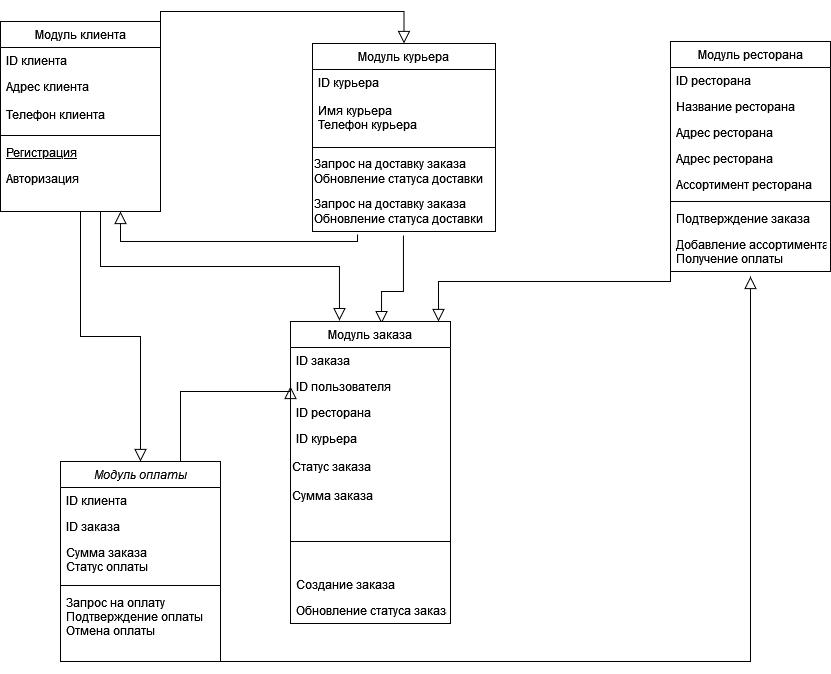

The diagram above was exported from draw.io. Its source (the exported page's mxGraphModel, read from the mxfile embedded in the PNG):
<mxGraphModel dx="1050" dy="654" grid="1" gridSize="10" guides="1" tooltips="1" connect="1" arrows="1" fold="1" page="1" pageScale="1" pageWidth="827" pageHeight="1169" math="0" shadow="0">
  <root>
    <mxCell id="WIyWlLk6GJQsqaUBKTNV-0" />
    <mxCell id="WIyWlLk6GJQsqaUBKTNV-1" parent="WIyWlLk6GJQsqaUBKTNV-0" />
    <mxCell id="zkfFHV4jXpPFQw0GAbJ--0" value="Модуль оплаты" style="swimlane;fontStyle=2;align=center;verticalAlign=top;childLayout=stackLayout;horizontal=1;startSize=26;horizontalStack=0;resizeParent=1;resizeLast=0;collapsible=1;marginBottom=0;rounded=0;shadow=0;strokeWidth=1;" parent="WIyWlLk6GJQsqaUBKTNV-1" vertex="1">
      <mxGeometry x="70" y="540" width="160" height="200" as="geometry">
        <mxRectangle x="230" y="140" width="160" height="26" as="alternateBounds" />
      </mxGeometry>
    </mxCell>
    <mxCell id="zkfFHV4jXpPFQw0GAbJ--1" value="ID клиента" style="text;align=left;verticalAlign=top;spacingLeft=4;spacingRight=4;overflow=hidden;rotatable=0;points=[[0,0.5],[1,0.5]];portConstraint=eastwest;" parent="zkfFHV4jXpPFQw0GAbJ--0" vertex="1">
      <mxGeometry y="26" width="160" height="26" as="geometry" />
    </mxCell>
    <mxCell id="zkfFHV4jXpPFQw0GAbJ--2" value="ID заказа&#10;" style="text;align=left;verticalAlign=top;spacingLeft=4;spacingRight=4;overflow=hidden;rotatable=0;points=[[0,0.5],[1,0.5]];portConstraint=eastwest;rounded=0;shadow=0;html=0;" parent="zkfFHV4jXpPFQw0GAbJ--0" vertex="1">
      <mxGeometry y="52" width="160" height="26" as="geometry" />
    </mxCell>
    <mxCell id="zkfFHV4jXpPFQw0GAbJ--3" value="Сумма заказа&#10;Статус оплаты" style="text;align=left;verticalAlign=top;spacingLeft=4;spacingRight=4;overflow=hidden;rotatable=0;points=[[0,0.5],[1,0.5]];portConstraint=eastwest;rounded=0;shadow=0;html=0;" parent="zkfFHV4jXpPFQw0GAbJ--0" vertex="1">
      <mxGeometry y="78" width="160" height="42" as="geometry" />
    </mxCell>
    <mxCell id="zkfFHV4jXpPFQw0GAbJ--4" value="" style="line;html=1;strokeWidth=1;align=left;verticalAlign=middle;spacingTop=-1;spacingLeft=3;spacingRight=3;rotatable=0;labelPosition=right;points=[];portConstraint=eastwest;" parent="zkfFHV4jXpPFQw0GAbJ--0" vertex="1">
      <mxGeometry y="120" width="160" height="8" as="geometry" />
    </mxCell>
    <mxCell id="zkfFHV4jXpPFQw0GAbJ--5" value="Запрос на оплату&#10;Подтверждение оплаты&#10;Отмена оплаты&#10;" style="text;align=left;verticalAlign=top;spacingLeft=4;spacingRight=4;overflow=hidden;rotatable=0;points=[[0,0.5],[1,0.5]];portConstraint=eastwest;" parent="zkfFHV4jXpPFQw0GAbJ--0" vertex="1">
      <mxGeometry y="128" width="160" height="62" as="geometry" />
    </mxCell>
    <mxCell id="zkfFHV4jXpPFQw0GAbJ--6" value="Модуль клиента" style="swimlane;fontStyle=0;align=center;verticalAlign=top;childLayout=stackLayout;horizontal=1;startSize=26;horizontalStack=0;resizeParent=1;resizeLast=0;collapsible=1;marginBottom=0;rounded=0;shadow=0;strokeWidth=1;" parent="WIyWlLk6GJQsqaUBKTNV-1" vertex="1">
      <mxGeometry x="10" y="100" width="160" height="190" as="geometry">
        <mxRectangle x="130" y="380" width="160" height="26" as="alternateBounds" />
      </mxGeometry>
    </mxCell>
    <mxCell id="zkfFHV4jXpPFQw0GAbJ--7" value="ID клиента" style="text;align=left;verticalAlign=top;spacingLeft=4;spacingRight=4;overflow=hidden;rotatable=0;points=[[0,0.5],[1,0.5]];portConstraint=eastwest;" parent="zkfFHV4jXpPFQw0GAbJ--6" vertex="1">
      <mxGeometry y="26" width="160" height="26" as="geometry" />
    </mxCell>
    <mxCell id="zkfFHV4jXpPFQw0GAbJ--8" value="Адрес клиента&#10;&#10;Телефон клиента&#10;" style="text;align=left;verticalAlign=top;spacingLeft=4;spacingRight=4;overflow=hidden;rotatable=0;points=[[0,0.5],[1,0.5]];portConstraint=eastwest;rounded=0;shadow=0;html=0;" parent="zkfFHV4jXpPFQw0GAbJ--6" vertex="1">
      <mxGeometry y="52" width="160" height="58" as="geometry" />
    </mxCell>
    <mxCell id="zkfFHV4jXpPFQw0GAbJ--9" value="" style="line;html=1;strokeWidth=1;align=left;verticalAlign=middle;spacingTop=-1;spacingLeft=3;spacingRight=3;rotatable=0;labelPosition=right;points=[];portConstraint=eastwest;" parent="zkfFHV4jXpPFQw0GAbJ--6" vertex="1">
      <mxGeometry y="110" width="160" height="8" as="geometry" />
    </mxCell>
    <mxCell id="zkfFHV4jXpPFQw0GAbJ--10" value="Регистрация" style="text;align=left;verticalAlign=top;spacingLeft=4;spacingRight=4;overflow=hidden;rotatable=0;points=[[0,0.5],[1,0.5]];portConstraint=eastwest;fontStyle=4" parent="zkfFHV4jXpPFQw0GAbJ--6" vertex="1">
      <mxGeometry y="118" width="160" height="26" as="geometry" />
    </mxCell>
    <mxCell id="zkfFHV4jXpPFQw0GAbJ--11" value="Авторизация&#10;&#10;" style="text;align=left;verticalAlign=top;spacingLeft=4;spacingRight=4;overflow=hidden;rotatable=0;points=[[0,0.5],[1,0.5]];portConstraint=eastwest;" parent="zkfFHV4jXpPFQw0GAbJ--6" vertex="1">
      <mxGeometry y="144" width="160" height="26" as="geometry" />
    </mxCell>
    <mxCell id="zkfFHV4jXpPFQw0GAbJ--12" value="" style="endArrow=block;endSize=10;endFill=0;shadow=0;strokeWidth=1;rounded=0;curved=0;edgeStyle=elbowEdgeStyle;elbow=vertical;" parent="WIyWlLk6GJQsqaUBKTNV-1" source="zkfFHV4jXpPFQw0GAbJ--6" target="zkfFHV4jXpPFQw0GAbJ--0" edge="1">
      <mxGeometry width="160" relative="1" as="geometry">
        <mxPoint x="200" y="203" as="sourcePoint" />
        <mxPoint x="200" y="203" as="targetPoint" />
      </mxGeometry>
    </mxCell>
    <mxCell id="zkfFHV4jXpPFQw0GAbJ--13" value="Модуль курьера" style="swimlane;fontStyle=0;align=center;verticalAlign=top;childLayout=stackLayout;horizontal=1;startSize=26;horizontalStack=0;resizeParent=1;resizeLast=0;collapsible=1;marginBottom=0;rounded=0;shadow=0;strokeWidth=1;" parent="WIyWlLk6GJQsqaUBKTNV-1" vertex="1">
      <mxGeometry x="322" y="122" width="183" height="188" as="geometry">
        <mxRectangle x="340" y="380" width="170" height="26" as="alternateBounds" />
      </mxGeometry>
    </mxCell>
    <mxCell id="zkfFHV4jXpPFQw0GAbJ--14" value="ID курьера &#10;&#10;Имя курьера&#10;Телефон курьера" style="text;align=left;verticalAlign=top;spacingLeft=4;spacingRight=4;overflow=hidden;rotatable=0;points=[[0,0.5],[1,0.5]];portConstraint=eastwest;" parent="zkfFHV4jXpPFQw0GAbJ--13" vertex="1">
      <mxGeometry y="26" width="183" height="74" as="geometry" />
    </mxCell>
    <mxCell id="zkfFHV4jXpPFQw0GAbJ--15" value="" style="line;html=1;strokeWidth=1;align=left;verticalAlign=middle;spacingTop=-1;spacingLeft=3;spacingRight=3;rotatable=0;labelPosition=right;points=[];portConstraint=eastwest;" parent="zkfFHV4jXpPFQw0GAbJ--13" vertex="1">
      <mxGeometry y="100" width="183" height="8" as="geometry" />
    </mxCell>
    <mxCell id="a9MV-zTvJbxbsOybIJBl-0" value="&lt;div align=&quot;left&quot;&gt;Запрос на доставку заказа&lt;br&gt;Обновление статуса доставки&lt;/div&gt;" style="text;html=1;align=left;verticalAlign=middle;resizable=0;points=[];autosize=1;strokeColor=none;fillColor=none;" vertex="1" parent="zkfFHV4jXpPFQw0GAbJ--13">
      <mxGeometry y="108" width="183" height="40" as="geometry" />
    </mxCell>
    <mxCell id="a9MV-zTvJbxbsOybIJBl-12" value="&lt;div align=&quot;left&quot;&gt;Запрос на доставку заказа&lt;br&gt;Обновление статуса доставки&lt;/div&gt;" style="text;html=1;align=left;verticalAlign=middle;resizable=0;points=[];autosize=1;strokeColor=none;fillColor=none;" vertex="1" parent="zkfFHV4jXpPFQw0GAbJ--13">
      <mxGeometry y="148" width="183" height="40" as="geometry" />
    </mxCell>
    <mxCell id="zkfFHV4jXpPFQw0GAbJ--16" value="" style="endArrow=block;endSize=10;endFill=0;shadow=0;strokeWidth=1;rounded=0;curved=0;edgeStyle=elbowEdgeStyle;elbow=vertical;entryX=0.569;entryY=0.007;entryDx=0;entryDy=0;exitX=0.497;exitY=1.1;exitDx=0;exitDy=0;entryPerimeter=0;exitPerimeter=0;" parent="WIyWlLk6GJQsqaUBKTNV-1" source="a9MV-zTvJbxbsOybIJBl-12" target="a9MV-zTvJbxbsOybIJBl-2" edge="1">
      <mxGeometry width="160" relative="1" as="geometry">
        <mxPoint x="210" y="373" as="sourcePoint" />
        <mxPoint x="310" y="271" as="targetPoint" />
        <Array as="points">
          <mxPoint x="410" y="370" />
        </Array>
      </mxGeometry>
    </mxCell>
    <mxCell id="zkfFHV4jXpPFQw0GAbJ--17" value="Модуль ресторана" style="swimlane;fontStyle=0;align=center;verticalAlign=top;childLayout=stackLayout;horizontal=1;startSize=26;horizontalStack=0;resizeParent=1;resizeLast=0;collapsible=1;marginBottom=0;rounded=0;shadow=0;strokeWidth=1;" parent="WIyWlLk6GJQsqaUBKTNV-1" vertex="1">
      <mxGeometry x="680" y="120" width="160" height="230" as="geometry">
        <mxRectangle x="550" y="140" width="160" height="26" as="alternateBounds" />
      </mxGeometry>
    </mxCell>
    <mxCell id="zkfFHV4jXpPFQw0GAbJ--18" value="ID ресторана" style="text;align=left;verticalAlign=top;spacingLeft=4;spacingRight=4;overflow=hidden;rotatable=0;points=[[0,0.5],[1,0.5]];portConstraint=eastwest;" parent="zkfFHV4jXpPFQw0GAbJ--17" vertex="1">
      <mxGeometry y="26" width="160" height="26" as="geometry" />
    </mxCell>
    <mxCell id="zkfFHV4jXpPFQw0GAbJ--19" value="Название ресторана" style="text;align=left;verticalAlign=top;spacingLeft=4;spacingRight=4;overflow=hidden;rotatable=0;points=[[0,0.5],[1,0.5]];portConstraint=eastwest;rounded=0;shadow=0;html=0;" parent="zkfFHV4jXpPFQw0GAbJ--17" vertex="1">
      <mxGeometry y="52" width="160" height="26" as="geometry" />
    </mxCell>
    <mxCell id="a9MV-zTvJbxbsOybIJBl-14" value="Адрес ресторана" style="text;align=left;verticalAlign=top;spacingLeft=4;spacingRight=4;overflow=hidden;rotatable=0;points=[[0,0.5],[1,0.5]];portConstraint=eastwest;rounded=0;shadow=0;html=0;" vertex="1" parent="zkfFHV4jXpPFQw0GAbJ--17">
      <mxGeometry y="78" width="160" height="26" as="geometry" />
    </mxCell>
    <mxCell id="zkfFHV4jXpPFQw0GAbJ--20" value="Адрес ресторана" style="text;align=left;verticalAlign=top;spacingLeft=4;spacingRight=4;overflow=hidden;rotatable=0;points=[[0,0.5],[1,0.5]];portConstraint=eastwest;rounded=0;shadow=0;html=0;" parent="zkfFHV4jXpPFQw0GAbJ--17" vertex="1">
      <mxGeometry y="104" width="160" height="26" as="geometry" />
    </mxCell>
    <mxCell id="zkfFHV4jXpPFQw0GAbJ--21" value="Ассортимент ресторана" style="text;align=left;verticalAlign=top;spacingLeft=4;spacingRight=4;overflow=hidden;rotatable=0;points=[[0,0.5],[1,0.5]];portConstraint=eastwest;rounded=0;shadow=0;html=0;" parent="zkfFHV4jXpPFQw0GAbJ--17" vertex="1">
      <mxGeometry y="130" width="160" height="26" as="geometry" />
    </mxCell>
    <mxCell id="zkfFHV4jXpPFQw0GAbJ--23" value="" style="line;html=1;strokeWidth=1;align=left;verticalAlign=middle;spacingTop=-1;spacingLeft=3;spacingRight=3;rotatable=0;labelPosition=right;points=[];portConstraint=eastwest;" parent="zkfFHV4jXpPFQw0GAbJ--17" vertex="1">
      <mxGeometry y="156" width="160" height="8" as="geometry" />
    </mxCell>
    <mxCell id="zkfFHV4jXpPFQw0GAbJ--24" value="Подтверждение заказа" style="text;align=left;verticalAlign=top;spacingLeft=4;spacingRight=4;overflow=hidden;rotatable=0;points=[[0,0.5],[1,0.5]];portConstraint=eastwest;" parent="zkfFHV4jXpPFQw0GAbJ--17" vertex="1">
      <mxGeometry y="164" width="160" height="26" as="geometry" />
    </mxCell>
    <mxCell id="zkfFHV4jXpPFQw0GAbJ--25" value="Добавление ассортимента&#10;Получение оплаты" style="text;align=left;verticalAlign=top;spacingLeft=4;spacingRight=4;overflow=hidden;rotatable=0;points=[[0,0.5],[1,0.5]];portConstraint=eastwest;" parent="zkfFHV4jXpPFQw0GAbJ--17" vertex="1">
      <mxGeometry y="190" width="160" height="40" as="geometry" />
    </mxCell>
    <mxCell id="a9MV-zTvJbxbsOybIJBl-2" value="Модуль заказа" style="swimlane;fontStyle=0;align=center;verticalAlign=top;childLayout=stackLayout;horizontal=1;startSize=26;horizontalStack=0;resizeParent=1;resizeLast=0;collapsible=1;marginBottom=0;rounded=0;shadow=0;strokeWidth=1;" vertex="1" parent="WIyWlLk6GJQsqaUBKTNV-1">
      <mxGeometry x="300" y="400" width="160" height="302" as="geometry">
        <mxRectangle x="570" y="350" width="160" height="26" as="alternateBounds" />
      </mxGeometry>
    </mxCell>
    <mxCell id="a9MV-zTvJbxbsOybIJBl-3" value="ID заказа" style="text;align=left;verticalAlign=top;spacingLeft=4;spacingRight=4;overflow=hidden;rotatable=0;points=[[0,0.5],[1,0.5]];portConstraint=eastwest;" vertex="1" parent="a9MV-zTvJbxbsOybIJBl-2">
      <mxGeometry y="26" width="160" height="26" as="geometry" />
    </mxCell>
    <mxCell id="a9MV-zTvJbxbsOybIJBl-4" value="ID пользователя" style="text;align=left;verticalAlign=top;spacingLeft=4;spacingRight=4;overflow=hidden;rotatable=0;points=[[0,0.5],[1,0.5]];portConstraint=eastwest;rounded=0;shadow=0;html=0;" vertex="1" parent="a9MV-zTvJbxbsOybIJBl-2">
      <mxGeometry y="52" width="160" height="26" as="geometry" />
    </mxCell>
    <mxCell id="a9MV-zTvJbxbsOybIJBl-5" value="ID ресторана " style="text;align=left;verticalAlign=top;spacingLeft=4;spacingRight=4;overflow=hidden;rotatable=0;points=[[0,0.5],[1,0.5]];portConstraint=eastwest;rounded=0;shadow=0;html=0;" vertex="1" parent="a9MV-zTvJbxbsOybIJBl-2">
      <mxGeometry y="78" width="160" height="26" as="geometry" />
    </mxCell>
    <mxCell id="a9MV-zTvJbxbsOybIJBl-6" value="ID курьера&#10;" style="text;align=left;verticalAlign=top;spacingLeft=4;spacingRight=4;overflow=hidden;rotatable=0;points=[[0,0.5],[1,0.5]];portConstraint=eastwest;rounded=0;shadow=0;html=0;" vertex="1" parent="a9MV-zTvJbxbsOybIJBl-2">
      <mxGeometry y="104" width="160" height="26" as="geometry" />
    </mxCell>
    <mxCell id="a9MV-zTvJbxbsOybIJBl-10" value="&lt;div align=&quot;left&quot;&gt;Статус заказа&lt;/div&gt;&lt;div&gt;&lt;br&gt;&lt;/div&gt;&lt;div&gt;&lt;div align=&quot;left&quot;&gt;Сумма заказа&lt;/div&gt;&lt;/div&gt;" style="text;html=1;align=left;verticalAlign=middle;resizable=0;points=[];autosize=1;strokeColor=none;fillColor=none;" vertex="1" parent="a9MV-zTvJbxbsOybIJBl-2">
      <mxGeometry y="130" width="160" height="60" as="geometry" />
    </mxCell>
    <mxCell id="a9MV-zTvJbxbsOybIJBl-7" value="" style="line;html=1;strokeWidth=1;align=left;verticalAlign=middle;spacingTop=-1;spacingLeft=3;spacingRight=3;rotatable=0;labelPosition=right;points=[];portConstraint=eastwest;" vertex="1" parent="a9MV-zTvJbxbsOybIJBl-2">
      <mxGeometry y="190" width="160" height="60" as="geometry" />
    </mxCell>
    <mxCell id="a9MV-zTvJbxbsOybIJBl-8" value="Создание заказа" style="text;align=left;verticalAlign=top;spacingLeft=4;spacingRight=4;overflow=hidden;rotatable=0;points=[[0,0.5],[1,0.5]];portConstraint=eastwest;" vertex="1" parent="a9MV-zTvJbxbsOybIJBl-2">
      <mxGeometry y="250" width="160" height="26" as="geometry" />
    </mxCell>
    <mxCell id="a9MV-zTvJbxbsOybIJBl-9" value="Обновление статуса заказа" style="text;align=left;verticalAlign=top;spacingLeft=4;spacingRight=4;overflow=hidden;rotatable=0;points=[[0,0.5],[1,0.5]];portConstraint=eastwest;" vertex="1" parent="a9MV-zTvJbxbsOybIJBl-2">
      <mxGeometry y="276" width="160" height="26" as="geometry" />
    </mxCell>
    <mxCell id="a9MV-zTvJbxbsOybIJBl-16" value="" style="endArrow=block;endSize=10;endFill=0;shadow=0;strokeWidth=1;rounded=0;curved=0;edgeStyle=elbowEdgeStyle;elbow=vertical;exitX=0;exitY=0.5;exitDx=0;exitDy=0;entryX=0.925;entryY=0;entryDx=0;entryDy=0;entryPerimeter=0;" edge="1" parent="WIyWlLk6GJQsqaUBKTNV-1" source="a9MV-zTvJbxbsOybIJBl-14" target="a9MV-zTvJbxbsOybIJBl-2">
      <mxGeometry width="160" relative="1" as="geometry">
        <mxPoint x="180" y="225" as="sourcePoint" />
        <mxPoint x="510" y="400" as="targetPoint" />
        <Array as="points">
          <mxPoint x="590" y="360" />
        </Array>
      </mxGeometry>
    </mxCell>
    <mxCell id="a9MV-zTvJbxbsOybIJBl-18" value="" style="endArrow=block;endSize=10;endFill=0;shadow=0;strokeWidth=1;rounded=0;curved=0;edgeStyle=elbowEdgeStyle;elbow=vertical;exitX=1;exitY=0.5;exitDx=0;exitDy=0;entryX=0.5;entryY=0;entryDx=0;entryDy=0;" edge="1" parent="WIyWlLk6GJQsqaUBKTNV-1" source="zkfFHV4jXpPFQw0GAbJ--6" target="zkfFHV4jXpPFQw0GAbJ--13">
      <mxGeometry width="160" relative="1" as="geometry">
        <mxPoint x="100" y="320" as="sourcePoint" />
        <mxPoint x="330" y="49" as="targetPoint" />
        <Array as="points">
          <mxPoint x="290" y="90" />
        </Array>
      </mxGeometry>
    </mxCell>
    <mxCell id="a9MV-zTvJbxbsOybIJBl-19" value="" style="endArrow=block;endSize=10;endFill=0;shadow=0;strokeWidth=1;rounded=0;curved=0;edgeStyle=elbowEdgeStyle;elbow=vertical;exitX=0.246;exitY=1.075;exitDx=0;exitDy=0;exitPerimeter=0;entryX=0.75;entryY=1;entryDx=0;entryDy=0;" edge="1" parent="WIyWlLk6GJQsqaUBKTNV-1" source="a9MV-zTvJbxbsOybIJBl-12" target="zkfFHV4jXpPFQw0GAbJ--6">
      <mxGeometry width="160" relative="1" as="geometry">
        <mxPoint x="110" y="330" as="sourcePoint" />
        <mxPoint x="210" y="220" as="targetPoint" />
        <Array as="points">
          <mxPoint x="250" y="320" />
        </Array>
      </mxGeometry>
    </mxCell>
    <mxCell id="a9MV-zTvJbxbsOybIJBl-20" value="" style="endArrow=block;endSize=10;endFill=0;shadow=0;strokeWidth=1;rounded=0;curved=0;edgeStyle=elbowEdgeStyle;elbow=vertical;exitX=0.75;exitY=0;exitDx=0;exitDy=0;entryX=0;entryY=0.5;entryDx=0;entryDy=0;" edge="1" parent="WIyWlLk6GJQsqaUBKTNV-1" source="zkfFHV4jXpPFQw0GAbJ--0" target="a9MV-zTvJbxbsOybIJBl-4">
      <mxGeometry width="160" relative="1" as="geometry">
        <mxPoint x="120" y="340" as="sourcePoint" />
        <mxPoint x="260" y="410" as="targetPoint" />
        <Array as="points">
          <mxPoint x="220" y="470" />
        </Array>
      </mxGeometry>
    </mxCell>
    <mxCell id="a9MV-zTvJbxbsOybIJBl-21" value="" style="endArrow=block;endSize=10;endFill=0;shadow=0;strokeWidth=1;rounded=0;curved=0;edgeStyle=elbowEdgeStyle;elbow=vertical;exitX=0.5;exitY=1;exitDx=0;exitDy=0;entryX=0.306;entryY=-0.003;entryDx=0;entryDy=0;entryPerimeter=0;" edge="1" parent="WIyWlLk6GJQsqaUBKTNV-1" target="a9MV-zTvJbxbsOybIJBl-2">
      <mxGeometry width="160" relative="1" as="geometry">
        <mxPoint x="110" y="290" as="sourcePoint" />
        <mxPoint x="348" y="381" as="targetPoint" />
      </mxGeometry>
    </mxCell>
    <mxCell id="a9MV-zTvJbxbsOybIJBl-22" value="" style="endArrow=block;endSize=10;endFill=0;shadow=0;strokeWidth=1;rounded=0;curved=0;edgeStyle=elbowEdgeStyle;elbow=vertical;exitX=0.75;exitY=1;exitDx=0;exitDy=0;entryX=0.5;entryY=1.125;entryDx=0;entryDy=0;entryPerimeter=0;" edge="1" parent="WIyWlLk6GJQsqaUBKTNV-1" source="zkfFHV4jXpPFQw0GAbJ--0" target="zkfFHV4jXpPFQw0GAbJ--25">
      <mxGeometry width="160" relative="1" as="geometry">
        <mxPoint x="140" y="360" as="sourcePoint" />
        <mxPoint x="378" y="451" as="targetPoint" />
        <Array as="points">
          <mxPoint x="710" y="740" />
        </Array>
      </mxGeometry>
    </mxCell>
  </root>
</mxGraphModel>